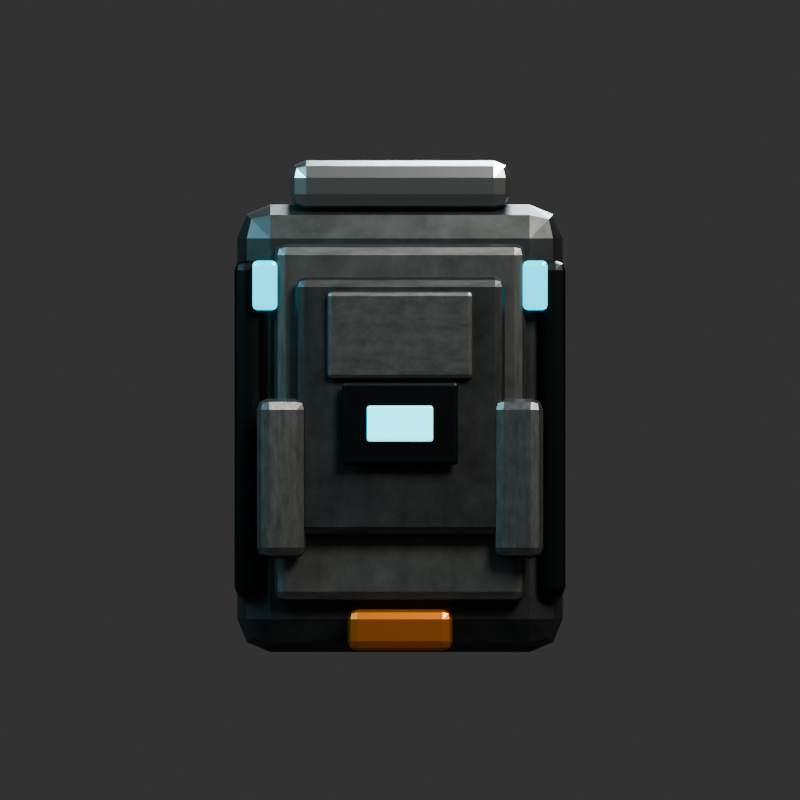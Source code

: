 # Source: morrowgear-security_module-v1-proposal.blend  (saved by Blender 5.2.44; exported with 4.5.12 LTS)
import bpy
from mathutils import Matrix  # noqa: F401  (used for matrix-valued properties, if any)

bpy.ops.wm.read_factory_settings(use_empty=True)
scene = bpy.context.scene
scene.name = 'Scene'

# ---- collections
col_collection = bpy.data.collections.new('Collection'); scene.collection.children.link(col_collection)

# ---- materials (node trees are filled in below, after node groups)
mat_mg_v2_darkarmor = bpy.data.materials.new('MG_V2_DarkArmor')
mat_mg_v2_armor = bpy.data.materials.new('MG_V2_Armor')
mat_mg_v2_edge = bpy.data.materials.new('MG_V2_Edge')
mat_mg_v2_serviceorange = bpy.data.materials.new('MG_V2_ServiceOrange')
mat_mg_v2_mechanism = bpy.data.materials.new('MG_V2_Mechanism')
mat_mg_v2_cyan = bpy.data.materials.new('MG_V2_Cyan')
mat_mg_v2_cyancore = bpy.data.materials.new('MG_V2_CyanCore')

# ---- material node trees
mat_mg_v2_darkarmor.use_nodes = True; mat_mg_v2_darkarmor.node_tree.nodes.clear()
_N = mat_mg_v2_darkarmor.node_tree.nodes; _L = mat_mg_v2_darkarmor.node_tree.links
n0 = _N.new('ShaderNodeBsdfPrincipled'); n0.name = 'Principled BSDF'; n0.location = (-200, 100)
n0.inputs[1].default_value = 0.8
n0.inputs[2].default_value = 0.43
n0.inputs[10].default_value = 0.005
n1 = _N.new('ShaderNodeOutputMaterial'); n1.name = 'Material Output'; n1.location = (200, 100)
n2 = _N.new('ShaderNodeTexNoise'); n2.name = 'Noise Texture'; n2.location = (0, 0)
n2.width = 160
n2.inputs[2].default_value = 7.5
n2.inputs[3].default_value = 5.0
n2.inputs[4].default_value = 0.68
n3 = _N.new('ShaderNodeValToRGB'); n3.name = 'Color Ramp'; n3.location = (0, 0)
while len(n3.color_ramp.elements) > 1: n3.color_ramp.elements.remove(n3.color_ramp.elements[-1])
n3.color_ramp.elements[0].position = 0.24; n3.color_ramp.elements[0].color = (0.0364, 0.04144, 0.04312, 1.0)
_e = n3.color_ramp.elements.new(0.78); _e.color = (0.0947, 0.1053, 0.1089, 1.0)
_L.new(n0.outputs[0], n1.inputs[0])
_L.new(n2.outputs[0], n3.inputs[0])
_L.new(n3.outputs[0], n0.inputs[0])
n1.is_active_output = True
mat_mg_v2_armor.use_nodes = True; mat_mg_v2_armor.node_tree.nodes.clear()
_N = mat_mg_v2_armor.node_tree.nodes; _L = mat_mg_v2_armor.node_tree.links
n0 = _N.new('ShaderNodeBsdfPrincipled'); n0.name = 'Principled BSDF'; n0.location = (-200, 100)
n0.inputs[1].default_value = 0.78
n0.inputs[2].default_value = 0.41
n0.inputs[10].default_value = 0.005
n1 = _N.new('ShaderNodeOutputMaterial'); n1.name = 'Material Output'; n1.location = (200, 100)
n2 = _N.new('ShaderNodeTexNoise'); n2.name = 'Noise Texture'; n2.location = (0, 0)
n2.width = 160
n2.inputs[2].default_value = 7.5
n2.inputs[3].default_value = 5.0
n2.inputs[4].default_value = 0.68
n3 = _N.new('ShaderNodeValToRGB'); n3.name = 'Color Ramp'; n3.location = (0, 0)
while len(n3.color_ramp.elements) > 1: n3.color_ramp.elements.remove(n3.color_ramp.elements[-1])
n3.color_ramp.elements[0].position = 0.24; n3.color_ramp.elements[0].color = (0.084, 0.0896, 0.0896, 1.0)
_e = n3.color_ramp.elements.new(0.78); _e.color = (0.195, 0.2068, 0.2068, 1.0)
_L.new(n0.outputs[0], n1.inputs[0])
_L.new(n2.outputs[0], n3.inputs[0])
_L.new(n3.outputs[0], n0.inputs[0])
n1.is_active_output = True
mat_mg_v2_edge.use_nodes = True; mat_mg_v2_edge.node_tree.nodes.clear()
_N = mat_mg_v2_edge.node_tree.nodes; _L = mat_mg_v2_edge.node_tree.links
n0 = _N.new('ShaderNodeBsdfPrincipled'); n0.name = 'Principled BSDF'; n0.location = (-200, 100)
n0.inputs[0].default_value = (0.43, 0.46, 0.46, 1.0)
n0.inputs[1].default_value = 0.94
n0.inputs[2].default_value = 0.24
n0.inputs[10].default_value = 0.005
n1 = _N.new('ShaderNodeOutputMaterial'); n1.name = 'Material Output'; n1.location = (200, 100)
_L.new(n0.outputs[0], n1.inputs[0])
n1.is_active_output = True
mat_mg_v2_serviceorange.use_nodes = True; mat_mg_v2_serviceorange.node_tree.nodes.clear()
_N = mat_mg_v2_serviceorange.node_tree.nodes; _L = mat_mg_v2_serviceorange.node_tree.links
n0 = _N.new('ShaderNodeBsdfPrincipled'); n0.name = 'Principled BSDF'; n0.location = (-200, 100)
n0.inputs[0].default_value = (0.72, 0.235, 0.035, 1.0)
n0.inputs[1].default_value = 0.77
n0.inputs[2].default_value = 0.31
n0.inputs[10].default_value = 0.005
n1 = _N.new('ShaderNodeOutputMaterial'); n1.name = 'Material Output'; n1.location = (200, 100)
_L.new(n0.outputs[0], n1.inputs[0])
n1.is_active_output = True
mat_mg_v2_mechanism.use_nodes = True; mat_mg_v2_mechanism.node_tree.nodes.clear()
_N = mat_mg_v2_mechanism.node_tree.nodes; _L = mat_mg_v2_mechanism.node_tree.links
n0 = _N.new('ShaderNodeBsdfPrincipled'); n0.name = 'Principled BSDF'; n0.location = (-200, 100)
n0.inputs[0].default_value = (0.012, 0.016, 0.018, 1.0)
n0.inputs[1].default_value = 0.77
n0.inputs[2].default_value = 0.4
n0.inputs[10].default_value = 0.005
n1 = _N.new('ShaderNodeOutputMaterial'); n1.name = 'Material Output'; n1.location = (200, 100)
_L.new(n0.outputs[0], n1.inputs[0])
n1.is_active_output = True
mat_mg_v2_cyan.use_nodes = True; mat_mg_v2_cyan.node_tree.nodes.clear()
_N = mat_mg_v2_cyan.node_tree.nodes; _L = mat_mg_v2_cyan.node_tree.links
n0 = _N.new('ShaderNodeBsdfPrincipled'); n0.name = 'Principled BSDF'; n0.location = (-200, 100)
n0.inputs[0].default_value = (0.004, 0.4, 0.54, 1.0)
n0.inputs[1].default_value = 0.25
n0.inputs[2].default_value = 0.2
n0.inputs[10].default_value = 0.005
n0.inputs[27].default_value = (0.01, 0.52, 0.68, 1.0)
n0.inputs[28].default_value = 2.15
n1 = _N.new('ShaderNodeOutputMaterial'); n1.name = 'Material Output'; n1.location = (200, 100)
_L.new(n0.outputs[0], n1.inputs[0])
n1.is_active_output = True
mat_mg_v2_cyancore.use_nodes = True; mat_mg_v2_cyancore.node_tree.nodes.clear()
_N = mat_mg_v2_cyancore.node_tree.nodes; _L = mat_mg_v2_cyancore.node_tree.links
n0 = _N.new('ShaderNodeBsdfPrincipled'); n0.name = 'Principled BSDF'; n0.location = (-200, 100)
n0.inputs[0].default_value = (0.08, 0.72, 0.84, 1.0)
n0.inputs[1].default_value = 0.12
n0.inputs[2].default_value = 0.14
n0.inputs[10].default_value = 0.005
n0.inputs[27].default_value = (0.08, 0.72, 0.84, 1.0)
n0.inputs[28].default_value = 2.15
n1 = _N.new('ShaderNodeOutputMaterial'); n1.name = 'Material Output'; n1.location = (200, 100)
_L.new(n0.outputs[0], n1.inputs[0])
n1.is_active_output = True

# ---- world
world_world = bpy.data.worlds.new('World'); scene.world = world_world
world_world.use_nodes = True; world_world.node_tree.nodes.clear()
_N = world_world.node_tree.nodes; _L = world_world.node_tree.links
n0 = _N.new('ShaderNodeOutputWorld'); n0.name = 'World Output'; n0.location = (200, 100)
n1 = _N.new('ShaderNodeBackground'); n1.name = 'Background'; n1.location = (-200, 100)
n1.inputs[0].default_value = (0.05088, 0.05088, 0.05088, 1.0)
_L.new(n1.outputs[0], n0.inputs[0])
n0.is_active_output = True
world_world.color = (0.025, 0.028, 0.03)
world_world.sun_shadow_jitter_overblur = 0.0

# ---- cameras
cam_camera_005 = bpy.data.cameras.new('Camera.005')
cam_camera_005.type = 'ORTHO'
cam_camera_005.ortho_scale = 2.9

# ---- lights
light_area_012 = bpy.data.lights.new('Area.012', 'AREA')
light_area_012.color = (1.0, 0.92, 0.82)
light_area_012.energy = 1000.0
light_area_012.shape = 'DISK'
light_area_012.size = 4.0
light_area_012.size_y = 1.0
light_area_013 = bpy.data.lights.new('Area.013', 'AREA')
light_area_013.color = (0.22, 0.48, 0.56)
light_area_013.energy = 420.0
light_area_013.shape = 'DISK'
light_area_013.size = 3.0
light_area_013.size_y = 1.0
light_area_014 = bpy.data.lights.new('Area.014', 'AREA')
light_area_014.color = (0.65, 0.72, 0.78)
light_area_014.energy = 800.0
light_area_014.shape = 'DISK'
light_area_014.size = 3.0
light_area_014.size_y = 1.0

# ---- meshes
me_cube = bpy.data.meshes.new('Cube')
me_cube.from_pydata([(-0.59, -0.26, -0.81), (-0.59, -0.26, 0.81), (-0.59, 0.26, -0.81), (-0.59, 0.26, 0.81), (0.59, -0.26, -0.81), (0.59, -0.26, 0.81), (0.59, 0.26, -0.81), (0.59, 0.26, 0.81)], [], [(0, 1, 3, 2), (2, 3, 7, 6), (6, 7, 5, 4), (4, 5, 1, 0), (2, 6, 4, 0), (7, 3, 1, 5)])
_uv = me_cube.uv_layers.new(name='UVMap')
_uv.uv.foreach_set('vector', [0.375, 0.0, 0.625, 0.0, 0.625, 0.25, 0.375, 0.25, 0.375, 0.25, 0.625, 0.25, 0.625, 0.5, 0.375, 0.5, 0.375, 0.5, 0.625, 0.5, 0.625, 0.75, 0.375, 0.75, 0.375, 0.75, 0.625, 0.75, 0.625, 1.0, 0.375, 1.0, 0.125, 0.5, 0.375, 0.5, 0.375, 0.75, 0.125, 0.75, 0.625, 0.5, 0.875, 0.5, 0.875, 0.75, 0.625, 0.75])
me_cube.materials.append(mat_mg_v2_darkarmor)
me_cube.update()
me_cube_001 = bpy.data.meshes.new('Cube.001')
me_cube_001.from_pydata([(-0.455, -0.04, -0.65), (-0.455, -0.04, 0.65), (-0.455, 0.04, -0.65), (-0.455, 0.04, 0.65), (0.455, -0.04, -0.65), (0.455, -0.04, 0.65), (0.455, 0.04, -0.65), (0.455, 0.04, 0.65)], [], [(0, 1, 3, 2), (2, 3, 7, 6), (6, 7, 5, 4), (4, 5, 1, 0), (2, 6, 4, 0), (7, 3, 1, 5)])
_uv = me_cube_001.uv_layers.new(name='UVMap')
_uv.uv.foreach_set('vector', [0.375, 0.0, 0.625, 0.0, 0.625, 0.25, 0.375, 0.25, 0.375, 0.25, 0.625, 0.25, 0.625, 0.5, 0.375, 0.5, 0.375, 0.5, 0.625, 0.5, 0.625, 0.75, 0.375, 0.75, 0.375, 0.75, 0.625, 0.75, 0.625, 1.0, 0.375, 1.0, 0.125, 0.5, 0.375, 0.5, 0.375, 0.75, 0.125, 0.75, 0.625, 0.5, 0.875, 0.5, 0.875, 0.75, 0.625, 0.75])
me_cube_001.materials.append(mat_mg_v2_armor)
me_cube_001.update()
me_cube_002 = bpy.data.meshes.new('Cube.002')
me_cube_002.from_pydata([(-0.4, -0.24, -0.09), (-0.4, -0.24, 0.09), (-0.4, 0.24, -0.09), (-0.4, 0.24, 0.09), (0.4, -0.24, -0.09), (0.4, -0.24, 0.09), (0.4, 0.24, -0.09), (0.4, 0.24, 0.09)], [], [(0, 1, 3, 2), (2, 3, 7, 6), (6, 7, 5, 4), (4, 5, 1, 0), (2, 6, 4, 0), (7, 3, 1, 5)])
_uv = me_cube_002.uv_layers.new(name='UVMap')
_uv.uv.foreach_set('vector', [0.375, 0.0, 0.625, 0.0, 0.625, 0.25, 0.375, 0.25, 0.375, 0.25, 0.625, 0.25, 0.625, 0.5, 0.375, 0.5, 0.375, 0.5, 0.625, 0.5, 0.625, 0.75, 0.375, 0.75, 0.375, 0.75, 0.625, 0.75, 0.625, 1.0, 0.375, 1.0, 0.125, 0.5, 0.375, 0.5, 0.375, 0.75, 0.125, 0.75, 0.625, 0.5, 0.875, 0.5, 0.875, 0.75, 0.625, 0.75])
me_cube_002.materials.append(mat_mg_v2_edge)
me_cube_002.update()
me_cube_003 = bpy.data.meshes.new('Cube.003')
me_cube_003.from_pydata([(-0.19, -0.04, -0.075), (-0.19, -0.04, 0.075), (-0.19, 0.04, -0.075), (-0.19, 0.04, 0.075), (0.19, -0.04, -0.075), (0.19, -0.04, 0.075), (0.19, 0.04, -0.075), (0.19, 0.04, 0.075)], [], [(0, 1, 3, 2), (2, 3, 7, 6), (6, 7, 5, 4), (4, 5, 1, 0), (2, 6, 4, 0), (7, 3, 1, 5)])
_uv = me_cube_003.uv_layers.new(name='UVMap')
_uv.uv.foreach_set('vector', [0.375, 0.0, 0.625, 0.0, 0.625, 0.25, 0.375, 0.25, 0.375, 0.25, 0.625, 0.25, 0.625, 0.5, 0.375, 0.5, 0.375, 0.5, 0.625, 0.5, 0.625, 0.75, 0.375, 0.75, 0.375, 0.75, 0.625, 0.75, 0.625, 1.0, 0.375, 1.0, 0.125, 0.5, 0.375, 0.5, 0.375, 0.75, 0.125, 0.75, 0.625, 0.5, 0.875, 0.5, 0.875, 0.75, 0.625, 0.75])
me_cube_003.materials.append(mat_mg_v2_serviceorange)
me_cube_003.update()
me_cube_004 = bpy.data.meshes.new('Cube.004')
me_cube_004.from_pydata([(-0.05, -0.24, -0.61), (-0.05, -0.24, 0.61), (-0.05, 0.24, -0.61), (-0.05, 0.24, 0.61), (0.05, -0.24, -0.61), (0.05, -0.24, 0.61), (0.05, 0.24, -0.61), (0.05, 0.24, 0.61)], [], [(0, 1, 3, 2), (2, 3, 7, 6), (6, 7, 5, 4), (4, 5, 1, 0), (2, 6, 4, 0), (7, 3, 1, 5)])
_uv = me_cube_004.uv_layers.new(name='UVMap')
_uv.uv.foreach_set('vector', [0.375, 0.0, 0.625, 0.0, 0.625, 0.25, 0.375, 0.25, 0.375, 0.25, 0.625, 0.25, 0.625, 0.5, 0.375, 0.5, 0.375, 0.5, 0.625, 0.5, 0.625, 0.75, 0.375, 0.75, 0.375, 0.75, 0.625, 0.75, 0.625, 1.0, 0.375, 1.0, 0.125, 0.5, 0.375, 0.5, 0.375, 0.75, 0.125, 0.75, 0.625, 0.5, 0.875, 0.5, 0.875, 0.75, 0.625, 0.75])
me_cube_004.materials.append(mat_mg_v2_mechanism)
me_cube_004.update()
me_cube_005 = bpy.data.meshes.new('Cube.005')
me_cube_005.from_pydata([(-0.045, -0.0175, -0.09), (-0.045, -0.0175, 0.09), (-0.045, 0.0175, -0.09), (-0.045, 0.0175, 0.09), (0.045, -0.0175, -0.09), (0.045, -0.0175, 0.09), (0.045, 0.0175, -0.09), (0.045, 0.0175, 0.09)], [], [(0, 1, 3, 2), (2, 3, 7, 6), (6, 7, 5, 4), (4, 5, 1, 0), (2, 6, 4, 0), (7, 3, 1, 5)])
_uv = me_cube_005.uv_layers.new(name='UVMap')
_uv.uv.foreach_set('vector', [0.375, 0.0, 0.625, 0.0, 0.625, 0.25, 0.375, 0.25, 0.375, 0.25, 0.625, 0.25, 0.625, 0.5, 0.375, 0.5, 0.375, 0.5, 0.625, 0.5, 0.625, 0.75, 0.375, 0.75, 0.375, 0.75, 0.625, 0.75, 0.625, 1.0, 0.375, 1.0, 0.125, 0.5, 0.375, 0.5, 0.375, 0.75, 0.125, 0.75, 0.625, 0.5, 0.875, 0.5, 0.875, 0.75, 0.625, 0.75])
me_cube_005.materials.append(mat_mg_v2_cyan)
me_cube_005.update()
me_cube_006 = bpy.data.meshes.new('Cube.006')
me_cube_006.from_pydata([(-0.38, -0.035, -0.47), (-0.38, -0.035, 0.47), (-0.38, 0.035, -0.47), (-0.38, 0.035, 0.47), (0.38, -0.035, -0.47), (0.38, -0.035, 0.47), (0.38, 0.035, -0.47), (0.38, 0.035, 0.47)], [], [(0, 1, 3, 2), (2, 3, 7, 6), (6, 7, 5, 4), (4, 5, 1, 0), (2, 6, 4, 0), (7, 3, 1, 5)])
_uv = me_cube_006.uv_layers.new(name='UVMap')
_uv.uv.foreach_set('vector', [0.375, 0.0, 0.625, 0.0, 0.625, 0.25, 0.375, 0.25, 0.375, 0.25, 0.625, 0.25, 0.625, 0.5, 0.375, 0.5, 0.375, 0.5, 0.625, 0.5, 0.625, 0.75, 0.375, 0.75, 0.375, 0.75, 0.625, 0.75, 0.625, 1.0, 0.375, 1.0, 0.125, 0.5, 0.375, 0.5, 0.375, 0.75, 0.125, 0.75, 0.625, 0.5, 0.875, 0.5, 0.875, 0.75, 0.625, 0.75])
me_cube_006.materials.append(mat_mg_v2_darkarmor)
me_cube_006.update()
me_cube_007 = bpy.data.meshes.new('Cube.007')
me_cube_007.from_pydata([(-0.265, -0.0175, -0.16), (-0.265, -0.0175, 0.16), (-0.265, 0.0175, -0.16), (-0.265, 0.0175, 0.16), (0.265, -0.0175, -0.16), (0.265, -0.0175, 0.16), (0.265, 0.0175, -0.16), (0.265, 0.0175, 0.16)], [], [(0, 1, 3, 2), (2, 3, 7, 6), (6, 7, 5, 4), (4, 5, 1, 0), (2, 6, 4, 0), (7, 3, 1, 5)])
_uv = me_cube_007.uv_layers.new(name='UVMap')
_uv.uv.foreach_set('vector', [0.375, 0.0, 0.625, 0.0, 0.625, 0.25, 0.375, 0.25, 0.375, 0.25, 0.625, 0.25, 0.625, 0.5, 0.375, 0.5, 0.375, 0.5, 0.625, 0.5, 0.625, 0.75, 0.375, 0.75, 0.375, 0.75, 0.625, 0.75, 0.625, 1.0, 0.375, 1.0, 0.125, 0.5, 0.375, 0.5, 0.375, 0.75, 0.125, 0.75, 0.625, 0.5, 0.875, 0.5, 0.875, 0.75, 0.625, 0.75])
me_cube_007.materials.append(mat_mg_v2_armor)
me_cube_007.update()
me_cube_008 = bpy.data.meshes.new('Cube.008')
me_cube_008.from_pydata([(-0.21, -0.0125, -0.15), (-0.21, -0.0125, 0.15), (-0.21, 0.0125, -0.15), (-0.21, 0.0125, 0.15), (0.21, -0.0125, -0.15), (0.21, -0.0125, 0.15), (0.21, 0.0125, -0.15), (0.21, 0.0125, 0.15)], [], [(0, 1, 3, 2), (2, 3, 7, 6), (6, 7, 5, 4), (4, 5, 1, 0), (2, 6, 4, 0), (7, 3, 1, 5)])
_uv = me_cube_008.uv_layers.new(name='UVMap')
_uv.uv.foreach_set('vector', [0.375, 0.0, 0.625, 0.0, 0.625, 0.25, 0.375, 0.25, 0.375, 0.25, 0.625, 0.25, 0.625, 0.5, 0.375, 0.5, 0.375, 0.5, 0.625, 0.5, 0.625, 0.75, 0.375, 0.75, 0.375, 0.75, 0.625, 0.75, 0.625, 1.0, 0.375, 1.0, 0.125, 0.5, 0.375, 0.5, 0.375, 0.75, 0.125, 0.75, 0.625, 0.5, 0.875, 0.5, 0.875, 0.75, 0.625, 0.75])
me_cube_008.materials.append(mat_mg_v2_mechanism)
me_cube_008.update()
me_cube_009 = bpy.data.meshes.new('Cube.009')
me_cube_009.from_pydata([(-0.12, -0.009, -0.065), (-0.12, -0.009, 0.065), (-0.12, 0.009, -0.065), (-0.12, 0.009, 0.065), (0.12, -0.009, -0.065), (0.12, -0.009, 0.065), (0.12, 0.009, -0.065), (0.12, 0.009, 0.065)], [], [(0, 1, 3, 2), (2, 3, 7, 6), (6, 7, 5, 4), (4, 5, 1, 0), (2, 6, 4, 0), (7, 3, 1, 5)])
_uv = me_cube_009.uv_layers.new(name='UVMap')
_uv.uv.foreach_set('vector', [0.375, 0.0, 0.625, 0.0, 0.625, 0.25, 0.375, 0.25, 0.375, 0.25, 0.625, 0.25, 0.625, 0.5, 0.375, 0.5, 0.375, 0.5, 0.625, 0.5, 0.625, 0.75, 0.375, 0.75, 0.375, 0.75, 0.625, 0.75, 0.625, 1.0, 0.375, 1.0, 0.125, 0.5, 0.375, 0.5, 0.375, 0.75, 0.125, 0.75, 0.625, 0.5, 0.875, 0.5, 0.875, 0.75, 0.625, 0.75])
me_cube_009.materials.append(mat_mg_v2_cyancore)
me_cube_009.update()
me_cube_010 = bpy.data.meshes.new('Cube.010')
me_cube_010.from_pydata([(-0.09, -0.04, -0.29), (-0.09, -0.04, 0.29), (-0.09, 0.04, -0.29), (-0.09, 0.04, 0.29), (0.09, -0.04, -0.29), (0.09, -0.04, 0.29), (0.09, 0.04, -0.29), (0.09, 0.04, 0.29)], [], [(0, 1, 3, 2), (2, 3, 7, 6), (6, 7, 5, 4), (4, 5, 1, 0), (2, 6, 4, 0), (7, 3, 1, 5)])
_uv = me_cube_010.uv_layers.new(name='UVMap')
_uv.uv.foreach_set('vector', [0.375, 0.0, 0.625, 0.0, 0.625, 0.25, 0.375, 0.25, 0.375, 0.25, 0.625, 0.25, 0.625, 0.5, 0.375, 0.5, 0.375, 0.5, 0.625, 0.5, 0.625, 0.75, 0.375, 0.75, 0.375, 0.75, 0.625, 0.75, 0.625, 1.0, 0.375, 1.0, 0.125, 0.5, 0.375, 0.5, 0.375, 0.75, 0.125, 0.75, 0.625, 0.5, 0.875, 0.5, 0.875, 0.75, 0.625, 0.75])
me_cube_010.materials.append(mat_mg_v2_armor)
me_cube_010.update()

# ---- objects
ob_mg_equipment_centerline = bpy.data.objects.new('MG_Equipment_Centerline', None)
ob_sec_core = bpy.data.objects.new('SEC_Core', me_cube)
ob_sec_frontplate = bpy.data.objects.new('SEC_FrontPlate', me_cube_001)
ob_sec_topcap = bpy.data.objects.new('SEC_TopCap', me_cube_002)
ob_sec_bottomlock = bpy.data.objects.new('SEC_BottomLock', me_cube_003)
ob_sec_siderail_r = bpy.data.objects.new('SEC_SideRail.R', me_cube_004)
ob_sec_status_r = bpy.data.objects.new('SEC_Status.R', me_cube_005)
ob_sec_shield = bpy.data.objects.new('SEC_Shield', me_cube_006)
ob_sec_upperarmor = bpy.data.objects.new('SEC_UpperArmor', me_cube_007)
ob_sec_threatbezel = bpy.data.objects.new('SEC_ThreatBezel', me_cube_008)
ob_sec_threatsensor = bpy.data.objects.new('SEC_ThreatSensor', me_cube_009)
ob_sec_aegischeek_r = bpy.data.objects.new('SEC_AegisCheek.R', me_cube_010)
ob_area = bpy.data.objects.new('Area', light_area_012)
ob_area_001 = bpy.data.objects.new('Area.001', light_area_013)
ob_area_002 = bpy.data.objects.new('Area.002', light_area_014)
ob_camera = bpy.data.objects.new('Camera', cam_camera_005)

# ---- transforms, parenting, visibility, modifiers, constraints
ob_mg_equipment_centerline.location = (0.0, 0.0, 0.0)
ob_mg_equipment_centerline.hide_render = True
ob_sec_core.location = (0.0, 0.0, 0.0)
_m = ob_sec_core.modifiers.new('Reference_Edge_Bevel', 'BEVEL')
_m.width = 0.12
_m.width_pct = 0.12
_m.segments = 2
ob_sec_frontplate.location = (0.0, -0.29, 0.02)
_m = ob_sec_frontplate.modifiers.new('Reference_Edge_Bevel', 'BEVEL')
_m.width = 0.08
_m.width_pct = 0.08
_m.segments = 2
ob_sec_topcap.location = (0.0, 0.0, 0.88)
_m = ob_sec_topcap.modifiers.new('Reference_Edge_Bevel', 'BEVEL')
_m.width = 0.06
_m.width_pct = 0.06
_m.segments = 2
ob_sec_bottomlock.location = (0.0, -0.31, -0.73)
_m = ob_sec_bottomlock.modifiers.new('Reference_Edge_Bevel', 'BEVEL')
_m.width = 0.035
_m.width_pct = 0.035
_m.segments = 2
ob_sec_siderail_r.location = (0.55, -0.05, 0.0)
_m = ob_sec_siderail_r.modifiers.new('Reference_Edge_Bevel', 'BEVEL')
_m.width = 0.035
_m.width_pct = 0.035
_m.segments = 2
_m = ob_sec_siderail_r.modifiers.new('Exact_Centerline_Mirror', 'MIRROR')
_m.use_clip = True
_m.merge_threshold = 0.0001
_m.mirror_object = ob_mg_equipment_centerline
ob_sec_status_r.location = (0.49, -0.315, 0.52)
_m = ob_sec_status_r.modifiers.new('Reference_Edge_Bevel', 'BEVEL')
_m.width = 0.018
_m.width_pct = 0.018
_m.segments = 2
_m = ob_sec_status_r.modifiers.new('Exact_Centerline_Mirror', 'MIRROR')
_m.use_clip = True
_m.merge_threshold = 0.0001
_m.mirror_object = ob_mg_equipment_centerline
ob_sec_shield.location = (0.0, -0.36, 0.08)
_m = ob_sec_shield.modifiers.new('Reference_Edge_Bevel', 'BEVEL')
_m.width = 0.14
_m.width_pct = 0.14
_m.segments = 2
ob_sec_upperarmor.location = (0.0, -0.405, 0.34)
_m = ob_sec_upperarmor.modifiers.new('Reference_Edge_Bevel', 'BEVEL')
_m.width = 0.07
_m.width_pct = 0.07
_m.segments = 2
ob_sec_threatbezel.location = (0.0, -0.43, 0.02)
_m = ob_sec_threatbezel.modifiers.new('Reference_Edge_Bevel', 'BEVEL')
_m.width = 0.055
_m.width_pct = 0.055
_m.segments = 2
ob_sec_threatsensor.location = (0.0, -0.452, 0.02)
_m = ob_sec_threatsensor.modifiers.new('Reference_Edge_Bevel', 'BEVEL')
_m.width = 0.025
_m.width_pct = 0.025
_m.segments = 2
ob_sec_aegischeek_r.location = (0.43, -0.38, -0.18)
ob_sec_aegischeek_r.rotation_euler = (0.0, 0.0, -0.1396)
_m = ob_sec_aegischeek_r.modifiers.new('Reference_Edge_Bevel', 'BEVEL')
_m.width = 0.055
_m.width_pct = 0.055
_m.segments = 2
_m = ob_sec_aegischeek_r.modifiers.new('Exact_Centerline_Mirror', 'MIRROR')
_m.use_clip = True
_m.merge_threshold = 0.0001
_m.mirror_object = ob_mg_equipment_centerline
ob_area.location = (4.0, -6.0, 6.0)
ob_area.rotation_euler = (0.8809, 1.217e-08, 0.588)
ob_area_001.location = (-4.0, -2.0, 3.0)
ob_area_001.rotation_euler = (0.9877, 1.422e-07, -1.107)
ob_area_002.location = (1.0, 5.0, 4.0)
ob_area_002.rotation_euler = (0.9117, -6.821e-08, 2.944)
ob_camera.location = (0.0, -7.0, 0.15)
ob_camera.rotation_euler = (1.564, -0.0, 0.0)

# ---- collection membership
col_collection.objects.link(ob_mg_equipment_centerline)
col_collection.objects.link(ob_sec_core)
col_collection.objects.link(ob_sec_frontplate)
col_collection.objects.link(ob_sec_topcap)
col_collection.objects.link(ob_sec_bottomlock)
col_collection.objects.link(ob_sec_siderail_r)
col_collection.objects.link(ob_sec_status_r)
col_collection.objects.link(ob_sec_shield)
col_collection.objects.link(ob_sec_upperarmor)
col_collection.objects.link(ob_sec_threatbezel)
col_collection.objects.link(ob_sec_threatsensor)
col_collection.objects.link(ob_sec_aegischeek_r)
col_collection.objects.link(ob_area)
col_collection.objects.link(ob_area_001)
col_collection.objects.link(ob_area_002)
col_collection.objects.link(ob_camera)

# ---- scene / render settings (as saved in the file)
scene.camera = ob_camera
scene.frame_start = 1; scene.frame_end = 250; scene.frame_set(1)
scene.render.engine = 'BLENDER_EEVEE_NEXT'
scene.render.resolution_x = 700
scene.render.resolution_y = 700
scene.render.film_transparent = True
scene.render.bake_bias = 0.0
scene.render.bake_samples = 0
scene.render.compositor_device = 'GPU'
scene.eevee.use_volume_custom_range = False
scene.eevee.fast_gi_thickness_near = 0.1
scene.eevee.fast_gi_thickness_far = 0.0
scene.eevee.ray_tracing_options.screen_trace_thickness = 0.1
scene.view_settings.look = 'AgX - Medium High Contrast'
bpy.context.view_layer.update()
